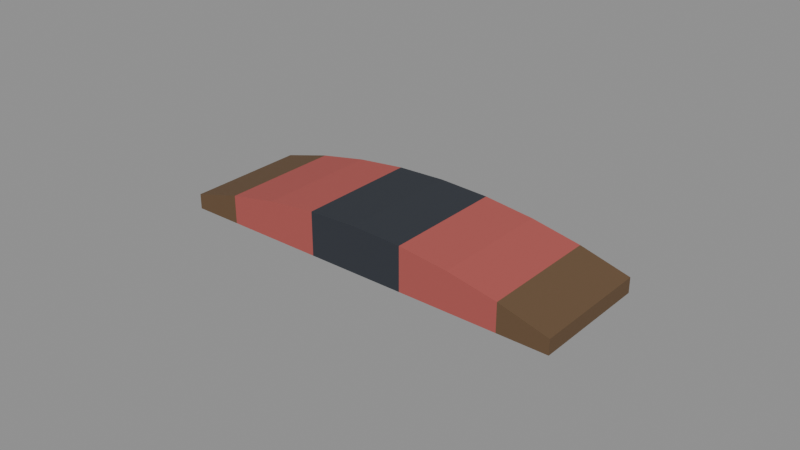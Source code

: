 # Source: candy_bar.blend  (saved by Blender 4.0.36; exported with 4.5.12 LTS)
import bpy
from mathutils import Matrix  # noqa: F401  (used for matrix-valued properties, if any)

bpy.ops.wm.read_factory_settings(use_empty=True)
scene = bpy.context.scene
scene.name = 'Scene'

# ---- materials (node trees are filled in below, after node groups)
mat_prop_candy_bar_cotton_red = bpy.data.materials.new('Prop_candy_bar_cotton_red')
mat_prop_candy_bar_cotton_red.use_transparent_shadow = False
mat_prop_candy_bar_cotton_red.diffuse_color = (0.42, 0.09, 0.08, 1.0)
mat_prop_candy_bar_wood_dark = bpy.data.materials.new('Prop_candy_bar_wood_dark')
mat_prop_candy_bar_wood_dark.use_transparent_shadow = False
mat_prop_candy_bar_wood_dark.diffuse_color = (0.135, 0.078, 0.038, 1.0)
mat_prop_candy_bar_ink = bpy.data.materials.new('Prop_candy_bar_ink')
mat_prop_candy_bar_ink.use_transparent_shadow = False
mat_prop_candy_bar_ink.diffuse_color = (0.03, 0.035, 0.045, 1.0)

# ---- material node trees
mat_prop_candy_bar_cotton_red.use_nodes = True; mat_prop_candy_bar_cotton_red.node_tree.nodes.clear()
_N = mat_prop_candy_bar_cotton_red.node_tree.nodes; _L = mat_prop_candy_bar_cotton_red.node_tree.links
n0 = _N.new('ShaderNodeBsdfPrincipled'); n0.name = 'Principled BSDF'; n0.location = (10, 300)
n0.inputs[0].default_value = (0.42, 0.09, 0.08, 1.0)
n0.inputs[2].default_value = 0.9
n0.inputs[3].default_value = 1.45
n1 = _N.new('ShaderNodeOutputMaterial'); n1.name = 'Material Output'; n1.location = (300, 300)
_L.new(n0.outputs[0], n1.inputs[0])
n1.is_active_output = True
mat_prop_candy_bar_wood_dark.use_nodes = True; mat_prop_candy_bar_wood_dark.node_tree.nodes.clear()
_N = mat_prop_candy_bar_wood_dark.node_tree.nodes; _L = mat_prop_candy_bar_wood_dark.node_tree.links
n0 = _N.new('ShaderNodeBsdfPrincipled'); n0.name = 'Principled BSDF'; n0.location = (10, 300)
n0.inputs[0].default_value = (0.135, 0.078, 0.038, 1.0)
n0.inputs[2].default_value = 0.75
n0.inputs[3].default_value = 1.45
n1 = _N.new('ShaderNodeOutputMaterial'); n1.name = 'Material Output'; n1.location = (300, 300)
_L.new(n0.outputs[0], n1.inputs[0])
n1.is_active_output = True
mat_prop_candy_bar_ink.use_nodes = True; mat_prop_candy_bar_ink.node_tree.nodes.clear()
_N = mat_prop_candy_bar_ink.node_tree.nodes; _L = mat_prop_candy_bar_ink.node_tree.links
n0 = _N.new('ShaderNodeBsdfPrincipled'); n0.name = 'Principled BSDF'; n0.location = (10, 300)
n0.inputs[0].default_value = (0.03, 0.035, 0.045, 1.0)
n0.inputs[2].default_value = 0.85
n0.inputs[3].default_value = 1.45
n1 = _N.new('ShaderNodeOutputMaterial'); n1.name = 'Material Output'; n1.location = (300, 300)
_L.new(n0.outputs[0], n1.inputs[0])
n1.is_active_output = True

# ---- meshes
me_candy_bar_mesh = bpy.data.meshes.new('candy_bar_Mesh')
me_candy_bar_mesh.from_pydata([(-0.065, -0.02, -0.00255), (-0.065, -0.02, -0.0075), (-0.04875, -0.02, 0.001847), (-0.04875, -0.02, -0.0075), (-0.0325, -0.02, 0.004988), (-0.0325, -0.02, -0.0075), (-0.01625, -0.02, 0.006872), (-0.01625, -0.02, -0.0075), (0.0, -0.02, 0.0075), (0.0, -0.02, -0.0075), (0.01625, -0.02, 0.006872), (0.01625, -0.02, -0.0075), (0.0325, -0.02, 0.004988), (0.0325, -0.02, -0.0075), (0.04875, -0.02, 0.001847), (0.04875, -0.02, -0.0075), (0.065, -0.02, -0.00255), (0.065, -0.02, -0.0075), (-0.065, -0.006667, -0.00255), (-0.065, -0.006667, -0.0075), (-0.04875, -0.006667, 0.001847), (-0.04875, -0.006667, -0.0075), (-0.0325, -0.006667, 0.004988), (-0.0325, -0.006667, -0.0075), (-0.01625, -0.006667, 0.006872), (-0.01625, -0.006667, -0.0075), (0.0, -0.006667, 0.0075), (0.0, -0.006667, -0.0075), (0.01625, -0.006667, 0.006872), (0.01625, -0.006667, -0.0075), (0.0325, -0.006667, 0.004988), (0.0325, -0.006667, -0.0075), (0.04875, -0.006667, 0.001847), (0.04875, -0.006667, -0.0075), (0.065, -0.006667, -0.00255), (0.065, -0.006667, -0.0075), (-0.065, 0.006667, -0.00255), (-0.065, 0.006667, -0.0075), (-0.04875, 0.006667, 0.001847), (-0.04875, 0.006667, -0.0075), (-0.0325, 0.006667, 0.004988), (-0.0325, 0.006667, -0.0075), (-0.01625, 0.006667, 0.006872), (-0.01625, 0.006667, -0.0075), (0.0, 0.006667, 0.0075), (0.0, 0.006667, -0.0075), (0.01625, 0.006667, 0.006872), (0.01625, 0.006667, -0.0075), (0.0325, 0.006667, 0.004988), (0.0325, 0.006667, -0.0075), (0.04875, 0.006667, 0.001847), (0.04875, 0.006667, -0.0075), (0.065, 0.006667, -0.00255), (0.065, 0.006667, -0.0075), (-0.065, 0.02, -0.00255), (-0.065, 0.02, -0.0075), (-0.04875, 0.02, 0.001847), (-0.04875, 0.02, -0.0075), (-0.0325, 0.02, 0.004988), (-0.0325, 0.02, -0.0075), (-0.01625, 0.02, 0.006872), (-0.01625, 0.02, -0.0075), (0.0, 0.02, 0.0075), (0.0, 0.02, -0.0075), (0.01625, 0.02, 0.006872), (0.01625, 0.02, -0.0075), (0.0325, 0.02, 0.004988), (0.0325, 0.02, -0.0075), (0.04875, 0.02, 0.001847), (0.04875, 0.02, -0.0075), (0.065, 0.02, -0.00255), (0.065, 0.02, -0.0075)], [], [(0, 20, 18), (1, 21, 3), (2, 22, 20), (3, 23, 5), (4, 24, 22), (5, 25, 7), (6, 26, 24), (7, 27, 9), (8, 28, 26), (9, 29, 11), (10, 30, 28), (11, 31, 13), (12, 32, 30), (13, 33, 15), (14, 34, 32), (15, 35, 17), (18, 38, 36), (19, 39, 21), (20, 40, 38), (21, 41, 23), (22, 42, 40), (23, 43, 25), (24, 44, 42), (25, 45, 27), (26, 46, 44), (27, 47, 29), (28, 48, 46), (29, 49, 31), (30, 50, 48), (31, 51, 33), (32, 52, 50), (33, 53, 35), (36, 56, 54), (37, 57, 39), (38, 58, 56), (39, 59, 41), (40, 60, 58), (41, 61, 43), (42, 62, 60), (43, 63, 45), (44, 64, 62), (45, 65, 47), (46, 66, 64), (47, 67, 49), (48, 68, 66), (49, 69, 51), (50, 70, 68), (51, 71, 53), (0, 3, 2), (56, 55, 54), (2, 5, 4), (58, 57, 56), (4, 7, 6), (60, 59, 58), (6, 9, 8), (62, 61, 60), (8, 11, 10), (64, 63, 62), (10, 13, 12), (66, 65, 64), (12, 15, 14), (68, 67, 66), (14, 17, 16), (70, 69, 68), (0, 19, 1), (16, 35, 34), (18, 37, 19), (34, 53, 52), (36, 55, 37), (52, 71, 70), (0, 2, 20), (1, 19, 21), (2, 4, 22), (3, 21, 23), (4, 6, 24), (5, 23, 25), (6, 8, 26), (7, 25, 27), (8, 10, 28), (9, 27, 29), (10, 12, 30), (11, 29, 31), (12, 14, 32), (13, 31, 33), (14, 16, 34), (15, 33, 35), (18, 20, 38), (19, 37, 39), (20, 22, 40), (21, 39, 41), (22, 24, 42), (23, 41, 43), (24, 26, 44), (25, 43, 45), (26, 28, 46), (27, 45, 47), (28, 30, 48), (29, 47, 49), (30, 32, 50), (31, 49, 51), (32, 34, 52), (33, 51, 53), (36, 38, 56), (37, 55, 57), (38, 40, 58), (39, 57, 59), (40, 42, 60), (41, 59, 61), (42, 44, 62), (43, 61, 63), (44, 46, 64), (45, 63, 65), (46, 48, 66), (47, 65, 67), (48, 50, 68), (49, 67, 69), (50, 52, 70), (51, 69, 71), (0, 1, 3), (56, 57, 55), (2, 3, 5), (58, 59, 57), (4, 5, 7), (60, 61, 59), (6, 7, 9), (62, 63, 61), (8, 9, 11), (64, 65, 63), (10, 11, 13), (66, 67, 65), (12, 13, 15), (68, 69, 67), (14, 15, 17), (70, 71, 69), (0, 18, 19), (16, 17, 35), (18, 36, 37), (34, 35, 53), (36, 54, 55), (52, 53, 71)])
me_candy_bar_mesh.polygons.foreach_set('material_index', [1, 1, 0, 0, 0, 0, 2, 2, 2, 2, 0, 0, 0, 0, 1, 1, 1, 1, 0, 0, 0, 0, 2, 2, 2, 2, 0, 0, 0, 0, 1, 1, 1, 1, 0, 0, 0, 0, 2, 2, 2, 2, 0, 0, 0, 0, 1, 1, 1, 1, 0, 0, 0, 0, 2, 2, 2, 2, 0, 0, 0, 0, 1, 1, 1, 1, 1, 1, 1, 1, 1, 1, 0, 0, 0, 0, 2, 2, 2, 2, 0, 0, 0, 0, 1, 1, 1, 1, 0, 0, 0, 0, 2, 2, 2, 2, 0, 0, 0, 0, 1, 1, 1, 1, 0, 0, 0, 0, 2, 2, 2, 2, 0, 0, 0, 0, 1, 1, 1, 1, 0, 0, 0, 0, 2, 2, 2, 2, 0, 0, 0, 0, 1, 1, 1, 1, 1, 1, 1, 1])
me_candy_bar_mesh.materials.append(mat_prop_candy_bar_cotton_red)
me_candy_bar_mesh.materials.append(mat_prop_candy_bar_wood_dark)
me_candy_bar_mesh.materials.append(mat_prop_candy_bar_ink)
me_candy_bar_mesh.update()

# ---- objects
ob_candy_bar = bpy.data.objects.new('candy_bar', me_candy_bar_mesh)

# ---- transforms, parenting, visibility, modifiers, constraints
ob_candy_bar.location = (0.0, 0.0, 0.0)

# ---- collection membership
scene.collection.objects.link(ob_candy_bar)

# ---- scene / render settings (as saved in the file)
scene.frame_start = 1; scene.frame_end = 250; scene.frame_set(1)
scene.render.engine = 'BLENDER_EEVEE_NEXT'
scene.cycles.sampling_pattern = 'TABULATED_SOBOL'
bpy.context.view_layer.update()

# ---- added for rendering (the .blend has no active camera and no usable light): camera, sun + grey world if the file has none
cam_auto = bpy.data.cameras.new('AutoCamera')
cam_auto.lens = 50.0
cam_auto.sensor_width = 36.0
cam_auto.clip_end = 1000.0
ob_auto_camera = bpy.data.objects.new('AutoCamera', cam_auto)
scene.collection.objects.link(ob_auto_camera)
ob_auto_camera.location = (0.185045, -0.222054, 0.148036)
ob_auto_camera.rotation_euler = (1.09748, -7.21219e-08, 0.694738)
scene.camera = ob_auto_camera
light_auto_sun = bpy.data.lights.new('AutoSun', 'SUN')
light_auto_sun.energy = 3.0
light_auto_sun.angle = 0.0523599
ob_auto_sun = bpy.data.objects.new('AutoSun', light_auto_sun)
scene.collection.objects.link(ob_auto_sun)
ob_auto_sun.rotation_euler = (0.872665, 0.174533, 0.523599)
if scene.world is None:
    world_auto = bpy.data.worlds.new('AutoWorld')
    world_auto.color = (0.3, 0.3, 0.3)
    scene.world = world_auto
bpy.context.view_layer.update()
